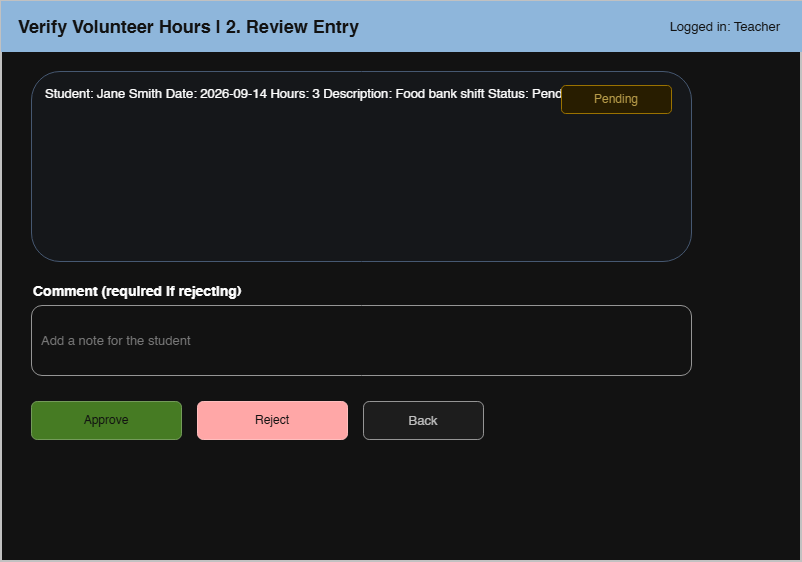

The diagram above was exported from draw.io. Its source (the exported page's mxGraphModel, read from the mxfile embedded in the PNG):
<mxGraphModel dx="1030" dy="610" grid="1" gridSize="10" guides="1" tooltips="1" connect="1" arrows="1" fold="1" page="1" pageScale="1" pageWidth="900" pageHeight="680" math="0" shadow="0">
  <root>
    <mxCell id="0" />
    <mxCell id="1" parent="0" />
    <mxCell id="c2" parent="1" style="rounded=0;whiteSpace=wrap;html=1;fillColor=#ffffff;strokeColor=#333333;strokeWidth=2;" value="" vertex="1">
      <mxGeometry height="560" width="800" x="40" y="40" as="geometry" />
    </mxCell>
    <mxCell id="c3" parent="1" style="rounded=0;whiteSpace=wrap;html=1;fillColor=#1f4e79;strokeColor=#1f4e79;fontColor=#ffffff;fontSize=18;fontStyle=1;align=left;spacingLeft=15;" value="Verify Volunteer Hours  |  2. Review Entry" vertex="1">
      <mxGeometry height="50" width="800" x="40" y="40" as="geometry" />
    </mxCell>
    <mxCell id="c4" parent="1" style="text;html=1;align=right;verticalAlign=middle;fontSize=13;fontColor=#ffffff;" value="Logged in: Teacher" vertex="1">
      <mxGeometry height="50" width="220" x="600" y="40" as="geometry" />
    </mxCell>
    <mxCell id="c5" parent="1" style="rounded=1;whiteSpace=wrap;html=1;fillColor=#f7f9fc;strokeColor=#9db2cf;align=left;verticalAlign=top;spacingLeft=12;spacingTop=8;fontSize=13;" value="Student:  Jane Smith Date:  2026-09-14 Hours:  3 Description:  Food bank shift  Status:  Pending" vertex="1">
      <mxGeometry height="190" width="660" x="70" y="110" as="geometry" />
    </mxCell>
    <mxCell id="c6" parent="1" style="rounded=1;whiteSpace=wrap;html=1;fillColor=#fff2cc;strokeColor=#bf9000;fontColor=#7f6000;fontSize=12;" value="Pending" vertex="1">
      <mxGeometry height="28" width="110" x="600" y="124" as="geometry" />
    </mxCell>
    <mxCell id="c7" parent="1" style="text;html=1;align=left;verticalAlign=middle;fontSize=14;fontStyle=1;" value="Comment (required if rejecting)" vertex="1">
      <mxGeometry height="24" width="300" x="70" y="318" as="geometry" />
    </mxCell>
    <mxCell id="c8" parent="1" style="rounded=1;whiteSpace=wrap;html=1;fillColor=#ffffff;strokeColor=#666666;align=left;verticalAlign=middle;spacingLeft=8;fontColor=#888888;fontSize=13;" value="Add a note for the student" vertex="1">
      <mxGeometry height="70" width="660" x="70" y="344" as="geometry" />
    </mxCell>
    <mxCell id="c9" parent="1" style="rounded=1;whiteSpace=wrap;html=1;fillColor=#70ad47;strokeColor=#507e32;fontColor=#ffffff;fontSize=12;" value="Approve" vertex="1">
      <mxGeometry height="38" width="150" x="70" y="440" as="geometry" />
    </mxCell>
    <mxCell id="c10" parent="1" style="rounded=1;whiteSpace=wrap;html=1;fillColor=#c00000;strokeColor=#800000;fontColor=#ffffff;fontSize=12;" value="Reject" vertex="1">
      <mxGeometry height="38" width="150" x="236" y="440" as="geometry" />
    </mxCell>
    <mxCell id="c11" parent="1" style="rounded=1;whiteSpace=wrap;html=1;fillColor=#f2f2f2;strokeColor=#666666;fontColor=#333333;fontSize=13;" value="Back" vertex="1">
      <mxGeometry height="38" width="120" x="402" y="440" as="geometry" />
    </mxCell>
  </root>
</mxGraphModel>